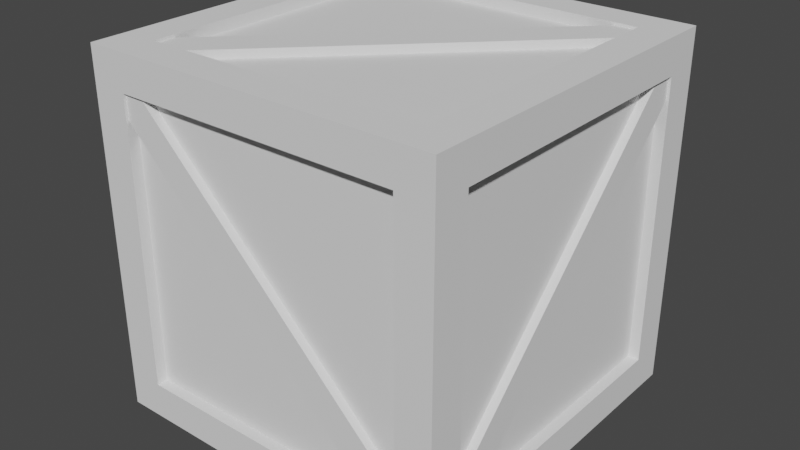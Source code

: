 # Source: crate3.blend  (saved by Blender 3.1.7; exported with 4.5.12 LTS)
import bpy
from mathutils import Matrix  # noqa: F401  (used for matrix-valued properties, if any)

bpy.ops.wm.read_factory_settings(use_empty=True)
scene = bpy.context.scene
scene.name = 'Scene'

# ---- collections
col_collection = bpy.data.collections.new('Collection'); scene.collection.children.link(col_collection)

# ---- world
world_world = bpy.data.worlds.new('World'); scene.world = world_world
world_world.use_nodes = True; world_world.node_tree.nodes.clear()
_N = world_world.node_tree.nodes; _L = world_world.node_tree.links
n0 = _N.new('ShaderNodeOutputWorld'); n0.name = 'World Output'; n0.location = (300, 300)
n1 = _N.new('ShaderNodeBackground'); n1.name = 'Background'; n1.location = (10, 300)
n1.inputs[0].default_value = (0.05088, 0.05088, 0.05088, 1.0)
_L.new(n1.outputs[0], n0.inputs[0])
n0.is_active_output = True
world_world.color = (0.05088, 0.05088, 0.05088)
world_world.use_sun_shadow = False
world_world.sun_shadow_jitter_overblur = 0.0

# ---- meshes
me_cube_001 = bpy.data.meshes.new('Cube.001')
me_cube_001.from_pydata([(-0.325, -0.325, -0.325), (-0.325, -0.325, 0.325), (-0.325, 0.325, -0.325), (-0.325, 0.325, 0.325), (0.325, -0.325, -0.325), (0.325, -0.325, 0.325), (0.325, 0.325, -0.325), (0.325, 0.325, 0.325), (-0.325, -0.325, -0.26), (-0.325, -0.325, 0.26), (-0.325, 0.325, 0.26), (-0.325, 0.325, -0.26), (0.325, 0.325, 0.26), (0.325, 0.325, -0.26), (0.325, -0.325, 0.26), (0.325, -0.325, -0.26), (-0.325, 0.26, -0.325), (-0.325, -0.26, -0.325), (-0.325, -0.26, 0.325), (-0.325, 0.26, 0.325), (0.325, -0.26, -0.325), (0.325, 0.26, -0.325), (0.325, 0.26, 0.325), (0.325, -0.26, 0.325), (0.325, 0.26, -0.26), (0.325, -0.26, -0.26), (0.325, 0.26, 0.26), (0.325, -0.26, 0.26), (-0.325, -0.26, -0.26), (-0.325, 0.26, -0.26), (-0.325, -0.26, 0.26), (-0.325, 0.26, 0.26), (0.26, 0.325, -0.325), (-0.26, 0.325, -0.325), (-0.26, 0.325, 0.325), (0.26, 0.325, 0.325), (-0.26, -0.325, -0.325), (0.26, -0.325, -0.325), (0.26, -0.325, 0.325), (-0.26, -0.325, 0.325), (0.26, -0.325, -0.26), (-0.26, -0.325, -0.26), (0.26, -0.325, 0.26), (-0.26, -0.325, 0.26), (-0.26, 0.325, -0.26), (0.26, 0.325, -0.26), (-0.26, 0.325, 0.26), (0.26, 0.325, 0.26), (-0.26, 0.26, 0.325), (0.26, 0.26, 0.325), (-0.26, -0.26, 0.325), (0.26, -0.26, 0.325), (0.26, 0.26, -0.325), (-0.26, 0.26, -0.325), (0.26, -0.26, -0.325), (-0.26, -0.26, -0.325), (-0.305, -0.26, -0.26), (-0.305, -0.26, 0.26), (-0.305, 0.26, 0.26), (-0.305, 0.26, -0.26), (0.305, 0.26, -0.26), (0.305, 0.26, 0.26), (0.305, -0.26, 0.26), (0.305, -0.26, -0.26), (-0.26, 0.26, -0.305), (0.26, 0.26, -0.305), (0.26, -0.26, -0.305), (-0.26, -0.26, -0.305), (0.26, 0.26, 0.305), (-0.26, 0.26, 0.305), (-0.26, -0.26, 0.305), (0.26, -0.26, 0.305), (-0.26, 0.305, -0.26), (-0.26, 0.305, 0.26), (0.26, 0.305, 0.26), (0.26, 0.305, -0.26), (0.26, -0.305, -0.26), (0.26, -0.305, 0.26), (-0.26, -0.305, 0.26), (-0.26, -0.305, -0.26), (0.305, 0.2228, 0.26), (0.305, -0.26, -0.2154), (0.305, 0.26, 0.2195), (0.305, -0.2191, -0.26), (0.26, 0.305, 0.2091), (-0.2274, 0.305, -0.26), (-0.26, 0.305, -0.2068), (0.2138, 0.305, 0.26), (-0.26, -0.305, 0.2154), (0.2187, -0.305, -0.26), (0.26, -0.305, -0.2158), (-0.2268, -0.305, 0.26), (-0.305, -0.26, 0.2092), (-0.305, 0.218, -0.26), (-0.305, -0.2205, 0.26), (-0.305, 0.26, -0.2135), (0.2182, 0.26, 0.305), (-0.26, -0.2216, 0.305), (-0.2085, -0.26, 0.305), (0.26, 0.2121, 0.305), (-0.305, -0.2205, 0.26), (-0.305, -0.26, 0.26), (-0.305, 0.218, -0.26), (-0.305, 0.26, -0.26), (0.305, 0.2228, 0.26), (0.305, 0.26, 0.26), (0.305, -0.2191, -0.26), (0.305, -0.26, -0.26), (0.2182, 0.26, 0.305), (0.26, 0.26, 0.305), (-0.2085, -0.26, 0.305), (-0.26, -0.26, 0.305), (-0.26, 0.305, -0.2068), (-0.26, 0.305, -0.26), (0.26, 0.305, 0.2091), (0.26, 0.305, 0.26), (0.26, -0.305, -0.2158), (0.26, -0.305, -0.26), (-0.26, -0.305, 0.2154), (-0.26, -0.305, 0.26), (0.305, -0.26, -0.2154), (0.305, 0.26, 0.2195), (-0.2274, 0.305, -0.26), (0.2138, 0.305, 0.26), (0.2187, -0.305, -0.26), (-0.2268, -0.305, 0.26), (-0.305, -0.26, 0.2092), (-0.305, 0.26, -0.2135), (-0.26, -0.2216, 0.305), (0.26, 0.2121, 0.305), (-0.32, -0.2205, 0.26), (-0.32, -0.26, 0.26), (-0.32, 0.218, -0.26), (-0.32, 0.26, -0.26), (0.32, 0.2228, 0.26), (0.32, 0.26, 0.26), (0.32, -0.2191, -0.26), (0.32, -0.26, -0.26), (0.2182, 0.26, 0.32), (0.26, 0.26, 0.32), (-0.2085, -0.26, 0.32), (-0.26, -0.26, 0.32), (-0.26, 0.32, -0.2068), (-0.26, 0.32, -0.26), (0.26, 0.32, 0.2091), (0.26, 0.32, 0.26), (0.26, -0.32, -0.2158), (0.26, -0.32, -0.26), (-0.26, -0.32, 0.2154), (-0.26, -0.32, 0.26), (0.32, -0.26, -0.2154), (0.32, 0.26, 0.2195), (-0.2274, 0.32, -0.26), (0.2138, 0.32, 0.26), (0.2187, -0.32, -0.26), (-0.2268, -0.32, 0.26), (-0.32, -0.26, 0.2092), (-0.32, 0.26, -0.2135), (-0.26, -0.2216, 0.32), (0.26, 0.2121, 0.32)], [], [(31, 19, 3, 10), (47, 35, 7, 12), (27, 23, 5, 14), (43, 39, 1, 9), (54, 20, 4, 37), (50, 18, 1, 39), (36, 41, 8, 0), (41, 43, 9, 8), (20, 25, 15, 4), (25, 27, 14, 15), (32, 45, 13, 6), (45, 47, 12, 13), (16, 29, 11, 2), (29, 31, 10, 11), (8, 9, 30, 28), (0, 8, 28, 17), (17, 28, 29, 16), (13, 12, 26, 24), (6, 13, 24, 21), (21, 24, 25, 20), (34, 3, 19, 48), (48, 19, 18, 50), (32, 6, 21, 52), (52, 21, 20, 54), (12, 7, 22, 26), (26, 22, 23, 27), (9, 1, 18, 30), (30, 18, 19, 31), (16, 53, 55, 17), (2, 33, 53, 16), (33, 32, 52, 53), (22, 49, 51, 23), (7, 35, 49, 22), (35, 34, 48, 49), (11, 10, 46, 44), (2, 11, 44, 33), (33, 44, 45, 32), (15, 14, 42, 40), (4, 15, 40, 37), (37, 40, 41, 36), (23, 51, 38, 5), (51, 50, 39, 38), (17, 55, 36, 0), (55, 54, 37, 36), (14, 5, 38, 42), (42, 38, 39, 43), (10, 3, 34, 46), (46, 34, 35, 47), (95, 94, 58), (30, 57, 92, 56, 28), (31, 58, 94, 57, 30), (29, 59, 95, 58, 31), (28, 56, 93, 59, 29), (81, 80, 62), (26, 61, 82, 60, 24), (27, 62, 80, 61, 26), (25, 63, 81, 62, 27), (24, 60, 83, 63, 25), (64, 65, 66, 67), (52, 65, 64, 53), (54, 66, 65, 52), (55, 67, 66, 54), (53, 64, 67, 55), (96, 69, 97), (48, 69, 96, 68, 49), (50, 70, 97, 69, 48), (51, 71, 98, 70, 50), (49, 68, 99, 71, 51), (85, 84, 75), (46, 73, 86, 72, 44), (47, 74, 87, 73, 46), (45, 75, 84, 74, 47), (44, 72, 85, 75, 45), (89, 88, 79), (42, 77, 90, 76, 40), (43, 78, 91, 77, 42), (41, 79, 88, 78, 43), (40, 76, 89, 79, 41), (72, 86, 112, 113), (60, 82, 83), (86, 73, 87), (87, 74, 115, 123), (90, 77, 91), (94, 95, 127, 100), (56, 92, 93), (59, 93, 102, 103), (99, 98, 71), (95, 59, 103, 127), (100, 127, 157, 130), (104, 120, 150, 134), (127, 103, 133, 157), (120, 107, 137, 150), (102, 126, 156, 132), (86, 87, 123, 112), (97, 70, 111, 128), (96, 97, 128, 108), (74, 84, 114, 115), (89, 76, 117, 124), (88, 89, 124, 118), (81, 63, 107, 120), (99, 68, 109, 129), (61, 80, 104, 105), (80, 81, 120, 104), (98, 99, 129, 110), (91, 78, 119, 125), (68, 96, 108, 109), (82, 61, 105, 121), (63, 83, 106, 107), (90, 91, 125, 116), (92, 57, 101, 126), (70, 98, 110, 111), (83, 82, 121, 106), (76, 90, 116, 117), (93, 92, 126, 102), (57, 94, 100, 101), (85, 72, 113, 122), (78, 88, 118, 119), (84, 85, 122, 114), (151, 135, 134, 150, 137, 136), (143, 142, 153, 145, 144, 152), (147, 146, 155, 149, 148, 154), (156, 131, 130, 157, 133, 132), (139, 138, 158, 141, 140, 159), (121, 105, 135, 151), (128, 111, 141, 158), (106, 121, 151, 136), (101, 100, 130, 131), (108, 128, 158, 138), (122, 113, 143, 152), (103, 102, 132, 133), (129, 109, 139, 159), (114, 122, 152, 144), (105, 104, 134, 135), (110, 129, 159, 140), (123, 115, 145, 153), (107, 106, 136, 137), (112, 123, 153, 142), (109, 108, 138, 139), (124, 117, 147, 154), (111, 110, 140, 141), (118, 124, 154, 148), (113, 112, 142, 143), (125, 119, 149, 155), (115, 114, 144, 145), (116, 125, 155, 146), (117, 116, 146, 147), (126, 101, 131, 156), (119, 118, 148, 149)])
_uv = me_cube_001.uv_layers.new(name='UVMap')
_uv.uv.foreach_set('vector', [0.5417, 0.1667, 0.625, 0.1667, 0.625, 0.25, 0.5417, 0.25, 0.5417, 0.4167, 0.625, 0.4167, 0.625, 0.5, 0.5417, 0.5, 0.5417, 0.6667, 0.625, 0.6667, 0.625, 0.75, 0.5417, 0.75, 0.5417, 0.9167, 0.625, 0.9167, 0.625, 1.0, 0.5417, 1.0, 0.2917, 0.6667, 0.375, 0.6667, 0.375, 0.75, 0.2917, 0.75, 0.7917, 0.6667, 0.875, 0.6667, 0.875, 0.75, 0.7917, 0.75, 0.375, 0.9167, 0.4583, 0.9167, 0.4583, 1.0, 0.375, 1.0, 0.4583, 0.9167, 0.5417, 0.9167, 0.5417, 1.0, 0.4583, 1.0, 0.375, 0.6667, 0.4583, 0.6667, 0.4583, 0.75, 0.375, 0.75, 0.4583, 0.6667, 0.5417, 0.6667, 0.5417, 0.75, 0.4583, 0.75, 0.375, 0.4167, 0.4583, 0.4167, 0.4583, 0.5, 0.375, 0.5, 0.4583, 0.4167, 0.5417, 0.4167, 0.5417, 0.5, 0.4583, 0.5, 0.375, 0.1667, 0.4583, 0.1667, 0.4583, 0.25, 0.375, 0.25, 0.4583, 0.1667, 0.5417, 0.1667, 0.5417, 0.25, 0.4583, 0.25, 0.4583, 0.0, 0.5417, 0.0, 0.5417, 0.08333, 0.4583, 0.08333, 0.375, 0.0, 0.4583, 0.0, 0.4583, 0.08333, 0.375, 0.08333, 0.375, 0.08333, 0.4583, 0.08333, 0.4583, 0.1667, 0.375, 0.1667, 0.4583, 0.5, 0.5417, 0.5, 0.5417, 0.5833, 0.4583, 0.5833, 0.375, 0.5, 0.4583, 0.5, 0.4583, 0.5833, 0.375, 0.5833, 0.375, 0.5833, 0.4583, 0.5833, 0.4583, 0.6667, 0.375, 0.6667, 0.7917, 0.5, 0.875, 0.5, 0.875, 0.5833, 0.7917, 0.5833, 0.7917, 0.5833, 0.875, 0.5833, 0.875, 0.6667, 0.7917, 0.6667, 0.2917, 0.5, 0.375, 0.5, 0.375, 0.5833, 0.2917, 0.5833, 0.2917, 0.5833, 0.375, 0.5833, 0.375, 0.6667, 0.2917, 0.6667, 0.5417, 0.5, 0.625, 0.5, 0.625, 0.5833, 0.5417, 0.5833, 0.5417, 0.5833, 0.625, 0.5833, 0.625, 0.6667, 0.5417, 0.6667, 0.5417, 0.0, 0.625, 0.0, 0.625, 0.08333, 0.5417, 0.08333, 0.5417, 0.08333, 0.625, 0.08333, 0.625, 0.1667, 0.5417, 0.1667, 0.125, 0.5833, 0.2083, 0.5833, 0.2083, 0.6667, 0.125, 0.6667, 0.125, 0.5, 0.2083, 0.5, 0.2083, 0.5833, 0.125, 0.5833, 0.2083, 0.5, 0.2917, 0.5, 0.2917, 0.5833, 0.2083, 0.5833, 0.625, 0.5833, 0.7083, 0.5833, 0.7083, 0.6667, 0.625, 0.6667, 0.625, 0.5, 0.7083, 0.5, 0.7083, 0.5833, 0.625, 0.5833, 0.7083, 0.5, 0.7917, 0.5, 0.7917, 0.5833, 0.7083, 0.5833, 0.4583, 0.25, 0.5417, 0.25, 0.5417, 0.3333, 0.4583, 0.3333, 0.375, 0.25, 0.4583, 0.25, 0.4583, 0.3333, 0.375, 0.3333, 0.375, 0.3333, 0.4583, 0.3333, 0.4583, 0.4167, 0.375, 0.4167, 0.4583, 0.75, 0.5417, 0.75, 0.5417, 0.8333, 0.4583, 0.8333, 0.375, 0.75, 0.4583, 0.75, 0.4583, 0.8333, 0.375, 0.8333, 0.375, 0.8333, 0.4583, 0.8333, 0.4583, 0.9167, 0.375, 0.9167, 0.625, 0.6667, 0.7083, 0.6667, 0.7083, 0.75, 0.625, 0.75, 0.7083, 0.6667, 0.7917, 0.6667, 0.7917, 0.75, 0.7083, 0.75, 0.125, 0.6667, 0.2083, 0.6667, 0.2083, 0.75, 0.125, 0.75, 0.2083, 0.6667, 0.2917, 0.6667, 0.2917, 0.75, 0.2083, 0.75, 0.5417, 0.75, 0.625, 0.75, 0.625, 0.8333, 0.5417, 0.8333, 0.5417, 0.8333, 0.625, 0.8333, 0.625, 0.9167, 0.5417, 0.9167, 0.5417, 0.25, 0.625, 0.25, 0.625, 0.3333, 0.5417, 0.3333, 0.5417, 0.3333, 0.625, 0.3333, 0.625, 0.4167, 0.5417, 0.4167, 0.4658, 0.1667, 0.5417, 0.08966, 0.5417, 0.1667, 0.5417, 0.08333, 0.5417, 0.08333, 0.5335, 0.08333, 0.4583, 0.08333, 0.4583, 0.08333, 0.5417, 0.1667, 0.5417, 0.1667, 0.5417, 0.08966, 0.5417, 0.08333, 0.5417, 0.08333, 0.4583, 0.1667, 0.4583, 0.1667, 0.4658, 0.1667, 0.5417, 0.1667, 0.5417, 0.1667, 0.4583, 0.08333, 0.4583, 0.08333, 0.4583, 0.1599, 0.4583, 0.1667, 0.4583, 0.1667, 0.4623, 0.6667, 0.5417, 0.5861, 0.5417, 0.6667, 0.5417, 0.5833, 0.5417, 0.5833, 0.5384, 0.5833, 0.4583, 0.5833, 0.4583, 0.5833, 0.5417, 0.6667, 0.5417, 0.6667, 0.5417, 0.5861, 0.5417, 0.5833, 0.5417, 0.5833, 0.4583, 0.6667, 0.4583, 0.6667, 0.4623, 0.6667, 0.5417, 0.6667, 0.5417, 0.6667, 0.4583, 0.5833, 0.4583, 0.5833, 0.4583, 0.6633, 0.4583, 0.6667, 0.4583, 0.6667, 0.2083, 0.5833, 0.2917, 0.5833, 0.2917, 0.6667, 0.2083, 0.6667, 0.2917, 0.5833, 0.2917, 0.5833, 0.2083, 0.5833, 0.2083, 0.5833, 0.2917, 0.6667, 0.2917, 0.6667, 0.2917, 0.5833, 0.2917, 0.5833, 0.2083, 0.6667, 0.2083, 0.6667, 0.2917, 0.6667, 0.2917, 0.6667, 0.2083, 0.5833, 0.2083, 0.5833, 0.2083, 0.6667, 0.2083, 0.6667, 0.715, 0.5833, 0.7917, 0.5833, 0.7917, 0.6605, 0.7917, 0.5833, 0.7917, 0.5833, 0.715, 0.5833, 0.7083, 0.5833, 0.7083, 0.5833, 0.7917, 0.6667, 0.7917, 0.6667, 0.7917, 0.6605, 0.7917, 0.5833, 0.7917, 0.5833, 0.7083, 0.6667, 0.7083, 0.6667, 0.7834, 0.6667, 0.7917, 0.6667, 0.7917, 0.6667, 0.7083, 0.5833, 0.7083, 0.5833, 0.7083, 0.591, 0.7083, 0.6667, 0.7083, 0.6667, 0.4583, 0.3386, 0.5335, 0.4167, 0.4583, 0.4167, 0.5417, 0.3333, 0.5417, 0.3333, 0.4636, 0.3333, 0.4583, 0.3333, 0.4583, 0.3333, 0.5417, 0.4167, 0.5417, 0.4167, 0.5417, 0.4125, 0.5417, 0.3333, 0.5417, 0.3333, 0.4583, 0.4167, 0.4583, 0.4167, 0.5335, 0.4167, 0.5417, 0.4167, 0.5417, 0.4167, 0.4583, 0.3333, 0.4583, 0.3333, 0.4583, 0.3386, 0.4583, 0.4167, 0.4583, 0.4167, 0.4583, 0.8399, 0.5345, 0.9167, 0.4583, 0.9167, 0.5417, 0.8333, 0.5417, 0.8333, 0.4654, 0.8333, 0.4583, 0.8333, 0.4583, 0.8333, 0.5417, 0.9167, 0.5417, 0.9167, 0.5417, 0.9113, 0.5417, 0.8333, 0.5417, 0.8333, 0.4583, 0.9167, 0.4583, 0.9167, 0.5345, 0.9167, 0.5417, 0.9167, 0.5417, 0.9167, 0.4583, 0.8333, 0.4583, 0.8333, 0.4583, 0.8399, 0.4583, 0.9167, 0.4583, 0.9167, 0.4583, 0.3333, 0.4636, 0.3333, 0.4636, 0.3333, 0.4583, 0.3333, 0.4583, 0.5833, 0.5384, 0.5833, 0.4583, 0.6633, 0.4636, 0.3333, 0.5417, 0.3333, 0.5417, 0.4125, 0.5417, 0.4125, 0.5417, 0.4167, 0.5417, 0.4167, 0.5417, 0.4125, 0.4654, 0.8333, 0.5417, 0.8333, 0.5417, 0.9113, 0.5417, 0.08966, 0.4658, 0.1667, 0.4658, 0.1667, 0.5417, 0.08966, 0.4583, 0.08333, 0.5335, 0.08333, 0.4583, 0.1599, 0.4583, 0.1667, 0.4583, 0.1599, 0.4583, 0.1599, 0.4583, 0.1667, 0.7083, 0.591, 0.7834, 0.6667, 0.7083, 0.6667, 0.4658, 0.1667, 0.4583, 0.1667, 0.4583, 0.1667, 0.4658, 0.1667, 0.5417, 0.08966, 0.4658, 0.1667, 0.4658, 0.1667, 0.5417, 0.08966, 0.5417, 0.5861, 0.4623, 0.6667, 0.4623, 0.6667, 0.5417, 0.5861, 0.4658, 0.1667, 0.4583, 0.1667, 0.4583, 0.1667, 0.4658, 0.1667, 0.4623, 0.6667, 0.4583, 0.6667, 0.4583, 0.6667, 0.4623, 0.6667, 0.4583, 0.1599, 0.5335, 0.08333, 0.5335, 0.08333, 0.4583, 0.1599, 0.4636, 0.3333, 0.5417, 0.4125, 0.5417, 0.4125, 0.4636, 0.3333, 0.7917, 0.6605, 0.7917, 0.6667, 0.7917, 0.6667, 0.7917, 0.6605, 0.715, 0.5833, 0.7917, 0.6605, 0.7917, 0.6605, 0.715, 0.5833, 0.5417, 0.4167, 0.5335, 0.4167, 0.5335, 0.4167, 0.5417, 0.4167, 0.4583, 0.8399, 0.4583, 0.8333, 0.4583, 0.8333, 0.4583, 0.8399, 0.5345, 0.9167, 0.4583, 0.8399, 0.4583, 0.8399, 0.5345, 0.9167, 0.4623, 0.6667, 0.4583, 0.6667, 0.4583, 0.6667, 0.4623, 0.6667, 0.7083, 0.591, 0.7083, 0.5833, 0.7083, 0.5833, 0.7083, 0.591, 0.5417, 0.5833, 0.5417, 0.5861, 0.5417, 0.5861, 0.5417, 0.5833, 0.5417, 0.5861, 0.4623, 0.6667, 0.4623, 0.6667, 0.5417, 0.5861, 0.7834, 0.6667, 0.7083, 0.591, 0.7083, 0.591, 0.7834, 0.6667, 0.5417, 0.9113, 0.5417, 0.9167, 0.5417, 0.9167, 0.5417, 0.9113, 0.7083, 0.5833, 0.715, 0.5833, 0.715, 0.5833, 0.7083, 0.5833, 0.5384, 0.5833, 0.5417, 0.5833, 0.5417, 0.5833, 0.5384, 0.5833, 0.4583, 0.6667, 0.4583, 0.6633, 0.4583, 0.6633, 0.4583, 0.6667, 0.4654, 0.8333, 0.5417, 0.9113, 0.5417, 0.9113, 0.4654, 0.8333, 0.5335, 0.08333, 0.5417, 0.08333, 0.5417, 0.08333, 0.5335, 0.08333, 0.7917, 0.6667, 0.7834, 0.6667, 0.7834, 0.6667, 0.7917, 0.6667, 0.4583, 0.6633, 0.5384, 0.5833, 0.5384, 0.5833, 0.4583, 0.6633, 0.4583, 0.8333, 0.4654, 0.8333, 0.4654, 0.8333, 0.4583, 0.8333, 0.4583, 0.1599, 0.5335, 0.08333, 0.5335, 0.08333, 0.4583, 0.1599, 0.5417, 0.08333, 0.5417, 0.08966, 0.5417, 0.08966, 0.5417, 0.08333, 0.4583, 0.3386, 0.4583, 0.3333, 0.4583, 0.3333, 0.4583, 0.3386, 0.5417, 0.9167, 0.5345, 0.9167, 0.5345, 0.9167, 0.5417, 0.9167, 0.5335, 0.4167, 0.4583, 0.3386, 0.4583, 0.3386, 0.5335, 0.4167, 0.5384, 0.5833, 0.5417, 0.5833, 0.5417, 0.5861, 0.4623, 0.6667, 0.4583, 0.6667, 0.4583, 0.6633, 0.4583, 0.3333, 0.4636, 0.3333, 0.5417, 0.4125, 0.5417, 0.4167, 0.5335, 0.4167, 0.4583, 0.3386, 0.4583, 0.8333, 0.4654, 0.8333, 0.5417, 0.9113, 0.5417, 0.9167, 0.5345, 0.9167, 0.4583, 0.8399, 0.5335, 0.08333, 0.5417, 0.08333, 0.5417, 0.08966, 0.4658, 0.1667, 0.4583, 0.1667, 0.4583, 0.1599, 0.7083, 0.5833, 0.715, 0.5833, 0.7917, 0.6605, 0.7917, 0.6667, 0.7834, 0.6667, 0.7083, 0.591, 0.5384, 0.5833, 0.5417, 0.5833, 0.5417, 0.5833, 0.5384, 0.5833, 0.7917, 0.6605, 0.7917, 0.6667, 0.7917, 0.6667, 0.7917, 0.6605, 0.4583, 0.6633, 0.5384, 0.5833, 0.5384, 0.5833, 0.4583, 0.6633, 0.5417, 0.08333, 0.5417, 0.08966, 0.5417, 0.08966, 0.5417, 0.08333, 0.715, 0.5833, 0.7917, 0.6605, 0.7917, 0.6605, 0.715, 0.5833, 0.4583, 0.3386, 0.4583, 0.3333, 0.4583, 0.3333, 0.4583, 0.3386, 0.4583, 0.1667, 0.4583, 0.1599, 0.4583, 0.1599, 0.4583, 0.1667, 0.7083, 0.591, 0.7083, 0.5833, 0.7083, 0.5833, 0.7083, 0.591, 0.5335, 0.4167, 0.4583, 0.3386, 0.4583, 0.3386, 0.5335, 0.4167, 0.5417, 0.5833, 0.5417, 0.5861, 0.5417, 0.5861, 0.5417, 0.5833, 0.7834, 0.6667, 0.7083, 0.591, 0.7083, 0.591, 0.7834, 0.6667, 0.5417, 0.4125, 0.5417, 0.4167, 0.5417, 0.4167, 0.5417, 0.4125, 0.4583, 0.6667, 0.4583, 0.6633, 0.4583, 0.6633, 0.4583, 0.6667, 0.4636, 0.3333, 0.5417, 0.4125, 0.5417, 0.4125, 0.4636, 0.3333, 0.7083, 0.5833, 0.715, 0.5833, 0.715, 0.5833, 0.7083, 0.5833, 0.4583, 0.8399, 0.4583, 0.8333, 0.4583, 0.8333, 0.4583, 0.8399, 0.7917, 0.6667, 0.7834, 0.6667, 0.7834, 0.6667, 0.7917, 0.6667, 0.5345, 0.9167, 0.4583, 0.8399, 0.4583, 0.8399, 0.5345, 0.9167, 0.4583, 0.3333, 0.4636, 0.3333, 0.4636, 0.3333, 0.4583, 0.3333, 0.5417, 0.9113, 0.5417, 0.9167, 0.5417, 0.9167, 0.5417, 0.9113, 0.5417, 0.4167, 0.5335, 0.4167, 0.5335, 0.4167, 0.5417, 0.4167, 0.4654, 0.8333, 0.5417, 0.9113, 0.5417, 0.9113, 0.4654, 0.8333, 0.4583, 0.8333, 0.4654, 0.8333, 0.4654, 0.8333, 0.4583, 0.8333, 0.5335, 0.08333, 0.5417, 0.08333, 0.5417, 0.08333, 0.5335, 0.08333, 0.5417, 0.9167, 0.5345, 0.9167, 0.5345, 0.9167, 0.5417, 0.9167])
me_cube_001.use_remesh_fix_poles = True
me_cube_001.use_remesh_preserve_attributes = False
me_cube_001.update()

# ---- objects
ob_crate = bpy.data.objects.new('Crate', me_cube_001)

# ---- transforms, parenting, visibility, modifiers, constraints
ob_crate.location = (0.0, 0.0, 0.0)

# ---- collection membership
col_collection.objects.link(ob_crate)

# ---- scene / render settings (as saved in the file)
scene.frame_start = 1; scene.frame_end = 250; scene.frame_set(1)
scene.render.engine = 'BLENDER_EEVEE_NEXT'
scene.cycles.sampling_pattern = 'TABULATED_SOBOL'
scene.cycles.use_light_tree = False
scene.view_settings.view_transform = 'Filmic'
bpy.context.view_layer.update()

# ---- added for rendering (the .blend has no active camera and no usable light): camera, sun
cam_auto = bpy.data.cameras.new('AutoCamera')
cam_auto.lens = 50.0
cam_auto.sensor_width = 36.0
cam_auto.clip_end = 1000.0
ob_auto_camera = bpy.data.objects.new('AutoCamera', cam_auto)
scene.collection.objects.link(ob_auto_camera)
ob_auto_camera.location = (1.04165, -1.24998, 0.833319)
ob_auto_camera.rotation_euler = (1.09748, -7.21219e-08, 0.694738)
scene.camera = ob_auto_camera
light_auto_sun = bpy.data.lights.new('AutoSun', 'SUN')
light_auto_sun.energy = 3.0
light_auto_sun.angle = 0.0523599
ob_auto_sun = bpy.data.objects.new('AutoSun', light_auto_sun)
scene.collection.objects.link(ob_auto_sun)
ob_auto_sun.rotation_euler = (0.872665, 0.174533, 0.523599)
bpy.context.view_layer.update()
